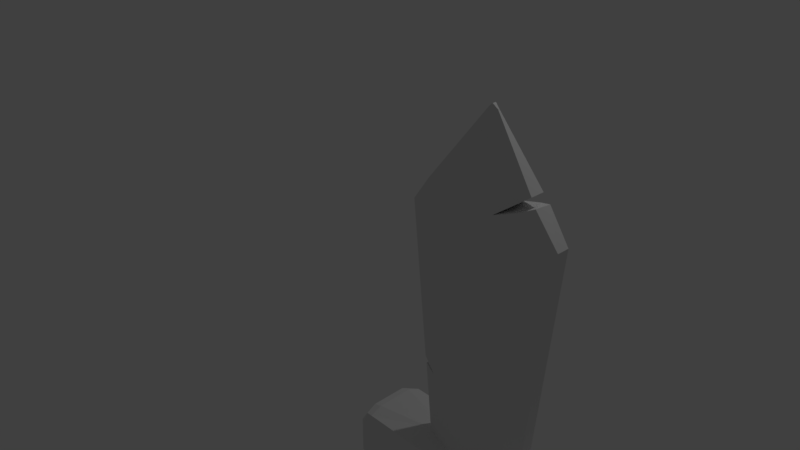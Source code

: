 # Source: miecz2.blend  (saved by Blender 2.78.0; exported with 4.5.12 LTS)
import bpy
from mathutils import Matrix  # noqa: F401  (used for matrix-valued properties, if any)

bpy.ops.wm.read_factory_settings(use_empty=True)
scene = bpy.context.scene
scene.name = 'Scene'

# ---- collections
col_collection_1 = bpy.data.collections.new('Collection 1'); scene.collection.children.link(col_collection_1)

# ---- world
world_world = bpy.data.worlds.new('World'); scene.world = world_world
world_world.color = (0.05088, 0.05088, 0.05088)
world_world.use_sun_shadow = False
world_world.sun_shadow_jitter_overblur = 0.0
world_world.cycles.sampling_method = 'MANUAL'

# ---- cameras
cam_camera = bpy.data.cameras.new('Camera')
cam_camera.clip_end = 100.0
cam_camera.lens = 35.0
cam_camera.sensor_width = 32.0
cam_camera.sensor_height = 18.0
cam_camera.ortho_scale = 7.314
cam_camera.dof.focus_distance = 0.0
cam_camera.dof.aperture_fstop = 128.0

# ---- lights
light_lamp = bpy.data.lights.new('Lamp', 'POINT')
light_lamp.transmission_factor = 0.0
light_lamp.cutoff_distance = 30.0
light_lamp.energy = 100.0
light_lamp.shadow_buffer_clip_start = 1.001
light_lamp.shadow_soft_size = 0.1
light_lamp.shadow_maximum_resolution = 0.006
light_lamp.use_absolute_resolution = True

# ---- meshes
me_cube_001 = bpy.data.meshes.new('Cube.001')
me_cube_001.from_pydata([(-0.9461, -1.214, -1.053), (-0.9494, -1.269, 0.9194), (-0.9427, 0.8879, -1.016), (-0.9461, 0.9354, 0.883), (0.9517, -1.184, -1.053), (0.9484, -1.238, 0.9194), (0.9551, 0.9334, -1.016), (0.9517, 0.9809, 0.883), (0.2746, 1.024, -1.047), (0.2746, 1.072, 0.9739), (0.2746, -1.29, -1.083), (0.2746, -1.344, 1.01), (-0.2192, 1.024, -1.047), (-0.2192, -1.344, 1.01), (-0.2192, 1.072, 0.9739), (-0.2192, -1.29, -1.083), (-0.9594, -0.8327, -1.125), (-0.9628, -0.8327, 1.065), (0.9684, -0.8327, -1.125), (0.9651, -0.8327, 1.065), (0.3414, -0.7075, 1.156), (0.2746, -0.8327, -1.156), (-0.2192, -0.8327, -1.156), (-0.2847, -0.6279, 1.156), (-0.9628, 0.5741, 1.065), (0.9684, 0.5741, -1.125), (-0.9594, 0.5741, -1.125), (0.9651, 0.5741, 1.065), (0.3414, 0.4193, 1.156), (0.2746, 0.5741, -1.156), (-0.2192, 0.5741, -1.156), (-0.2847, 0.4303, 1.156), (-0.3503, 1.024, -1.047), (-0.3503, -1.344, 1.01), (-0.3503, 1.072, 0.9739), (-0.3503, -1.29, -1.083), (-0.3503, -0.8327, -1.156), (-0.4172, -0.3687, 1.156), (-0.4172, 0.1102, 1.156), (-0.3503, 0.5741, -1.156), (0.396, 1.072, 0.9739), (0.396, -1.29, -1.083), (0.396, 1.024, -1.047), (0.396, -1.344, 1.01), (0.4508, -0.3687, 1.156), (0.396, -0.8327, -1.156), (0.396, 0.5741, -1.156), (0.4508, 0.1102, 1.156), (0.4783, -0.7589, 9.819), (-0.445, -0.7156, 9.652), (0.4783, 0.4979, 9.819), (-0.445, 0.4639, 9.652), (-0.6245, -0.3687, 9.895), (-0.6245, 0.1102, 9.895), (0.6322, -0.3687, 10.08), (0.6322, 0.1102, 10.08), (0.0277, 1.072, 0.9739), (0.0277, -1.29, -1.083), (0.0277, 1.024, -1.047), (0.0277, -1.344, 1.01), (0.02835, -0.9442, 1.156), (0.0277, -0.8327, -1.156), (0.0277, 0.5741, -1.156), (0.02835, 0.7091, 1.156), (0.02835, -1.261, 9.122), (0.02835, 1.003, 9.122), (0.04314, -0.174, 13.65), (-0.002069, -0.174, 13.65), (0.04314, -0.0845, 13.65), (-0.002069, -0.0845, 13.65), (-0.0188, -0.1556, 13.58), (-0.0188, -0.1029, 13.58), (0.05889, -0.1556, 13.59), (0.05889, -0.1029, 13.59), (0.02169, -0.1995, 13.74), (0.02169, -0.05906, 13.74), (0.1512, 1.072, 0.9739), (0.1512, -1.29, -1.083), (0.1849, -0.8681, 1.156), (0.1849, 0.6057, 1.156), (0.2533, -1.056, 9.471), (0.2533, 0.7977, 9.471), (0.1512, 1.024, -1.047), (0.1512, -1.344, 1.01), (0.1512, -0.8327, -1.156), (0.1512, 0.5741, -1.156), (0.03242, -0.1868, 13.7), (0.03242, -0.07178, 13.7), (-0.09577, 1.024, -1.047), (-0.09577, -1.344, 1.01), (-0.09577, -0.8327, -1.156), (-0.09577, 0.5741, -1.156), (-0.09577, 1.072, 0.9739), (-0.09577, -1.29, -1.083), (-0.1282, -0.844, 1.156), (-0.1282, 0.6303, 1.156), (-0.2083, -1.056, 9.387), (-0.2083, 0.7977, 9.387), (0.009812, -0.1868, 13.7), (0.009812, -0.07178, 13.69), (0.452, -0.4485, 11.2), (0.3466, -0.6716, 10.98), (-0.4639, 0.19, 10.87), (-0.3275, 0.4131, 10.71), (0.3471, 0.4131, 10.97), (0.4551, 0.19, 11.15), (0.02658, 0.7213, 10.35), (0.02658, -0.9798, 10.35), (-0.3275, -0.6716, 10.71), (-0.4639, -0.4485, 10.87), (0.1804, -0.8097, 10.71), (0.1804, 0.5363, 10.74), (-0.1505, 0.5672, 10.53), (-0.1505, -0.8257, 10.53), (0.4055, -0.3966, 11.47), (-0.385, 0.1381, 11.35), (0.3177, 0.3249, 11.16), (0.02572, 0.5831, 10.95), (-0.385, -0.3966, 11.35), (-0.1221, 0.454, 11.09), (-0.1221, -0.7125, 11.09), (0.3063, -0.5835, 11.13), (-0.2699, 0.3249, 11.23), (0.4055, 0.1381, 11.47), (0.02572, -0.8416, 10.95), (-0.2699, -0.5835, 11.23), (0.5029, -0.3687, 3.718), (0.5029, 0.1102, 3.718), (-0.335, -0.6554, 3.821), (-0.4767, -0.3687, 3.843), (0.3807, 0.4419, 3.644), (0.3807, -0.7223, 3.644), (-0.335, 0.4408, 3.821), (-0.4767, 0.1102, 3.843), (0.02835, 0.7935, 3.444), (0.02835, -1.035, 3.444), (0.2045, 0.6608, 3.544), (0.2045, -0.9222, 3.544), (-0.1512, -0.905, 3.52), (-0.1512, 0.6784, 3.52), (0.5125, 0.1102, 4.19), (0.3879, 0.4461, 4.103), (0.3879, -0.725, 4.103), (0.02835, 0.809, 3.866), (0.02835, -1.052, 3.866), (0.2081, 0.671, 3.984), (0.2081, -0.9321, 3.984), (-0.1554, -0.9162, 3.956), (-0.1554, 0.6873, 3.956), (0.5125, -0.3687, 4.19), (-0.4877, -0.3687, 4.128), (-0.4877, 0.1102, 4.128), (-0.9728, -1.414, 0.6667), (-0.9694, 1.063, 0.6667), (0.9751, 1.108, 0.6667), (0.9718, -1.384, 0.6667), (0.2746, -1.49, 0.6667), (0.2746, 1.199, 0.6667), (-0.2192, 1.199, 0.6667), (-0.2192, -1.49, 0.6667), (0.9885, -0.8327, 0.6667), (-0.9861, -0.8327, 0.6667), (0.9885, 0.5741, 0.6667), (-0.9861, 0.5741, 0.6667), (-0.3503, 1.199, 0.6667), (-0.3503, -1.49, 0.6667), (0.396, -1.49, 0.6667), (0.396, 1.199, 0.6667), (0.0277, -1.49, 0.6667), (0.0277, 1.199, 0.6667), (0.1512, -1.49, 0.6667), (0.1512, 1.199, 0.6667), (-0.09577, 1.199, 0.6667), (-0.09577, -1.49, 0.6667), (-0.9694, 1.063, -0.7556), (0.9751, 1.108, -0.7556), (0.9718, -1.384, -0.7556), (0.2746, -1.49, -0.7556), (0.2746, 1.199, -0.7556), (-0.2192, 1.199, -0.7556), (-0.2192, -1.49, -0.7556), (0.9885, -0.8327, -0.7556), (-0.9861, -0.8327, -0.7556), (0.9885, 0.5741, -0.7556), (-0.9861, 0.5741, -0.7556), (-0.3503, 1.199, -0.7556), (-0.3503, -1.49, -0.7556), (0.396, -1.49, -0.7556), (0.396, 1.199, -0.7556), (0.0277, -1.49, -0.7556), (0.0277, 1.199, -0.7556), (0.1512, -1.49, -0.7556), (0.1512, 1.199, -0.7556), (-0.09577, 1.199, -0.7556), (-0.09577, -1.49, -0.7556), (-0.9728, -1.414, -0.7556), (-0.8804, 1.024, -1.047), (-0.8804, -1.344, 1.01), (-0.8804, -0.8327, -1.156), (-0.8804, 0.5741, -1.156), (-0.8804, 1.072, 0.9739), (-0.8804, -1.29, -1.083), (-0.8915, -0.8277, 1.156), (-0.8915, 0.6044, 1.156), (-0.8804, 1.199, 0.6667), (-0.8804, -1.49, 0.6667), (-0.8804, -1.49, -0.7556), (-0.8804, 1.199, -0.7556), (0.8789, 1.072, 0.9739), (0.8789, -1.29, -1.083), (0.8891, -0.8781, 1.156), (0.8891, 0.5977, 1.156), (0.8789, 1.024, -1.047), (0.8789, -1.344, 1.01), (0.8789, -0.8327, -1.156), (0.8789, 0.5741, -1.156), (0.8789, -1.49, 0.6667), (0.8789, 1.199, 0.6667), (0.8789, 1.199, -0.7556), (0.8789, -1.49, -0.7556), (-0.2192, -0.8327, -4.469), (0.2746, -0.8327, -4.469), (-0.2192, 0.5741, -4.469), (0.2746, 0.5741, -4.469), (0.0277, 0.5741, -4.469), (0.0277, -0.8327, -4.469), (0.1512, -0.8327, -4.469), (0.1512, 0.5741, -4.469), (-0.09577, 0.5741, -4.469), (-0.09577, -0.8327, -4.469), (0.2484, -0.7579, -4.946), (-0.193, -0.7579, -4.946), (0.2484, 0.4994, -4.946), (-0.193, 0.4994, -4.946), (0.0277, -0.7579, -4.946), (0.0277, 0.4994, -4.946), (0.138, -0.7579, -4.946), (0.138, 0.4994, -4.946), (-0.08264, -0.7579, -4.946), (-0.08264, 0.4994, -4.946), (-0.193, -0.7579, -4.496), (0.2484, -0.7579, -4.496), (-0.193, 0.4994, -4.496), (0.2484, 0.4994, -4.496), (0.0277, 0.4994, -4.496), (0.0277, -0.7579, -4.496), (0.138, -0.7579, -4.496), (0.138, 0.4994, -4.496), (-0.08264, 0.4994, -4.496), (-0.08264, -0.7579, -4.496)], [], [(163, 24, 3, 153), (217, 208, 7, 154), (160, 19, 5, 155), (205, 197, 1, 152), (214, 18, 4, 209), (202, 17, 1, 197), (44, 20, 11, 43), (84, 21, 10, 77), (166, 43, 11, 156), (171, 76, 9, 157), (164, 34, 14, 158), (36, 22, 15, 35), (94, 23, 13, 89), (173, 89, 13, 159), (140, 141, 50, 55), (39, 30, 22, 36), (150, 128, 49, 52), (203, 24, 17, 202), (215, 25, 18, 214), (162, 27, 19, 160), (152, 1, 17, 161), (154, 7, 27, 162), (212, 6, 25, 215), (200, 3, 24, 203), (40, 9, 28, 47), (82, 8, 29, 85), (32, 12, 30, 39), (92, 14, 31, 95), (161, 17, 24, 163), (220, 222, 242, 240), (196, 32, 39, 199), (14, 34, 38, 31), (149, 140, 55, 54), (199, 39, 36, 198), (198, 36, 35, 201), (204, 200, 34, 164), (23, 37, 33, 13), (159, 13, 33, 165), (208, 40, 47, 211), (8, 42, 46, 29), (29, 46, 45, 21), (211, 47, 44, 210), (216, 213, 43, 166), (210, 44, 43, 213), (21, 45, 41, 10), (157, 9, 40, 167), (146, 142, 48, 80), (148, 132, 51, 97), (151, 150, 52, 53), (132, 151, 53, 51), (142, 149, 54, 48), (145, 143, 65, 81), (147, 144, 64, 96), (222, 228, 248, 242), (226, 225, 245, 246), (76, 56, 63, 79), (88, 58, 62, 91), (227, 223, 243, 247), (170, 83, 59, 168), (78, 60, 59, 83), (172, 92, 56, 169), (90, 61, 57, 93), (121, 114, 72, 66), (122, 115, 71, 69), (123, 116, 68, 73), (111, 117, 75, 87), (110, 121, 66, 86), (114, 123, 73, 72), (120, 124, 74, 98), (115, 118, 70, 71), (118, 125, 67, 70), (119, 122, 69, 99), (72, 73, 68, 66), (86, 87, 75, 74), (98, 99, 69, 67), (67, 69, 71, 70), (66, 68, 87, 86), (124, 110, 86, 74), (116, 111, 87, 68), (20, 78, 83, 11), (156, 11, 83, 170), (225, 229, 249, 245), (9, 76, 79, 28), (141, 145, 81, 50), (144, 146, 80, 64), (221, 226, 246, 241), (223, 221, 241, 243), (58, 82, 85, 62), (169, 56, 76, 171), (61, 84, 77, 57), (74, 75, 99, 98), (117, 119, 99, 75), (125, 120, 98, 67), (22, 90, 93, 15), (158, 14, 92, 172), (12, 88, 91, 30), (229, 220, 240, 249), (224, 227, 247, 244), (128, 147, 96, 49), (143, 148, 97, 65), (56, 92, 95, 63), (228, 224, 244, 248), (168, 59, 89, 173), (60, 94, 89, 59), (49, 96, 113, 108), (65, 97, 112, 106), (50, 81, 111, 104), (64, 80, 110, 107), (97, 51, 103, 112), (52, 49, 108, 109), (53, 52, 109, 102), (96, 64, 107, 113), (54, 55, 105, 100), (80, 48, 101, 110), (81, 65, 106, 111), (55, 50, 104, 105), (51, 53, 102, 103), (48, 54, 100, 101), (108, 113, 120, 125), (106, 112, 119, 117), (107, 110, 124), (112, 103, 122, 119), (109, 108, 125, 118), (102, 109, 118, 115), (113, 107, 124, 120), (116, 123, 114, 121, 110, 111), (111, 106, 117), (100, 105, 104, 101), (103, 102, 115, 122), (111, 110, 101, 104), (63, 95, 139, 134), (23, 94, 138, 128), (60, 78, 137, 135), (28, 79, 136, 130), (94, 60, 135, 138), (79, 63, 134, 136), (20, 44, 126, 131), (31, 38, 133, 132), (38, 37, 129, 133), (95, 31, 132, 139), (78, 20, 131, 137), (44, 47, 127, 126), (37, 23, 128, 129), (47, 28, 130, 127), (134, 139, 148, 143), (128, 138, 147), (135, 137, 146, 144), (130, 136, 145, 141), (138, 135, 144, 147), (136, 134, 143, 145), (131, 126, 149, 142), (132, 133, 129, 128), (139, 132, 148), (137, 131, 142, 146), (126, 127, 140, 149), (132, 128, 150, 151), (127, 130, 141, 140), (189, 168, 173, 194), (179, 158, 172, 193), (190, 169, 171, 192), (177, 156, 170, 191), (193, 172, 169, 190), (191, 170, 168, 189), (178, 157, 167, 188), (219, 216, 166, 187), (180, 159, 165, 186), (207, 204, 164, 185), (182, 161, 163, 184), (175, 154, 162, 183), (195, 152, 161, 182), (183, 162, 160, 181), (194, 173, 159, 180), (185, 164, 158, 179), (192, 171, 157, 178), (187, 166, 156, 177), (206, 205, 152, 195), (181, 160, 155, 176), (218, 217, 154, 175), (184, 163, 153, 174), (26, 184, 174, 2), (212, 218, 175, 6), (18, 181, 176, 4), (201, 206, 195, 0), (41, 187, 177, 10), (82, 192, 178, 8), (32, 185, 179, 12), (93, 194, 180, 15), (25, 183, 181, 18), (0, 195, 182, 16), (6, 175, 183, 25), (16, 182, 184, 26), (196, 207, 185, 32), (15, 180, 186, 35), (209, 219, 187, 41), (8, 178, 188, 42), (77, 191, 189, 57), (88, 193, 190, 58), (10, 177, 191, 77), (58, 190, 192, 82), (12, 179, 193, 88), (57, 189, 194, 93), (2, 174, 207, 196), (35, 186, 206, 201), (186, 165, 205, 206), (174, 153, 204, 207), (153, 3, 200, 204), (16, 198, 201, 0), (26, 199, 198, 16), (2, 196, 199, 26), (34, 200, 203, 38), (38, 203, 202, 37), (37, 202, 197, 33), (165, 33, 197, 205), (4, 176, 219, 209), (42, 188, 218, 212), (188, 167, 217, 218), (176, 155, 216, 219), (19, 210, 213, 5), (155, 5, 213, 216), (27, 211, 210, 19), (7, 208, 211, 27), (42, 212, 215, 46), (46, 215, 214, 45), (45, 214, 209, 41), (167, 40, 208, 217), (61, 90, 229, 225), (30, 91, 228, 222), (62, 85, 227, 224), (21, 84, 226, 221), (84, 61, 225, 226), (91, 62, 224, 228), (29, 21, 221, 223), (85, 29, 223, 227), (22, 30, 222, 220), (90, 22, 220, 229), (249, 240, 231, 238), (237, 232, 230, 236), (240, 242, 233, 231), (247, 243, 232, 237), (243, 241, 230, 232), (248, 244, 235, 239), (239, 235, 234, 238), (246, 245, 234, 236), (241, 246, 236, 230), (244, 247, 237, 235), (235, 237, 236, 234), (233, 239, 238, 231), (242, 248, 239, 233), (245, 249, 238, 234)])
me_cube_001.use_remesh_preserve_volume = False
me_cube_001.use_remesh_preserve_attributes = False
me_cube_001.use_mirror_vertex_groups = False
me_cube_001.update()

# ---- objects
ob_cube = bpy.data.objects.new('Cube', me_cube_001)
ob_lamp = bpy.data.objects.new('Lamp', light_lamp)
ob_camera = bpy.data.objects.new('Camera', cam_camera)

# ---- transforms, parenting, visibility, modifiers, constraints
ob_cube.location = (3.413, -1.702, -0.3665)
ob_cube.scale = (1.2, 0.2644, 0.2644)
ob_cube.lineart.crease_threshold = 0.0
ob_lamp.location = (4.076, 1.005, 5.904)
ob_lamp.rotation_euler = (0.6503, 0.05522, 1.866)
ob_lamp.lock_rotations_4d = False
ob_lamp.empty_display_type = 'ARROWS'
ob_lamp.color = (0.0, 0.0, 0.0, 0.0)
ob_lamp.lineart.crease_threshold = 0.0
ob_camera.location = (7.481, -6.508, 5.344)
ob_camera.rotation_euler = (1.109, 0.0, 0.8149)
ob_camera.lock_rotations_4d = False
ob_camera.empty_display_type = 'ARROWS'
ob_camera.color = (0.0, 0.0, 0.0, 0.0)
ob_camera.display_type = 'WIRE'
ob_camera.lineart.crease_threshold = 0.0

# ---- collection membership
col_collection_1.objects.link(ob_cube)
col_collection_1.objects.link(ob_lamp)
col_collection_1.objects.link(ob_camera)

# ---- scene / render settings (as saved in the file)
scene.camera = ob_camera
scene.frame_start = 1; scene.frame_end = 250; scene.frame_set(1)
scene.render.engine = 'BLENDER_EEVEE_NEXT'
scene.render.resolution_percentage = 50
scene.render.dither_intensity = 0.0
scene.cycles.use_denoising = False
scene.cycles.samples = 128
scene.cycles.sampling_pattern = 'TABULATED_SOBOL'
scene.cycles.light_sampling_threshold = 0.0
scene.cycles.use_adaptive_sampling = False
scene.cycles.use_light_tree = False
scene.cycles.blur_glossy = 0.0
scene.cycles.sample_clamp_indirect = 0.0
scene.view_settings.view_transform = 'Standard'
bpy.context.view_layer.update()
